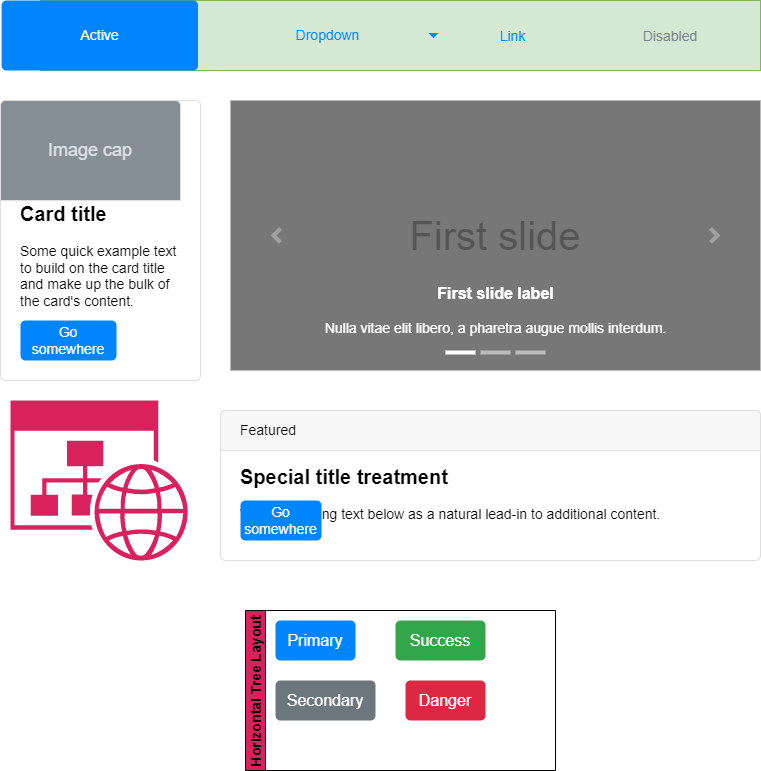

The diagram above was exported from draw.io. Its source (the exported page's mxGraphModel, read from the mxfile embedded in the PNG):
<mxGraphModel dx="3404" dy="978" grid="1" gridSize="10" guides="1" tooltips="1" connect="1" arrows="1" fold="1" page="1" pageScale="1" pageWidth="827" pageHeight="1169" math="0" shadow="0">
  <root>
    <mxCell id="XBoD4ffsUN6bkW6BpEhh-0" />
    <mxCell id="XBoD4ffsUN6bkW6BpEhh-1" parent="XBoD4ffsUN6bkW6BpEhh-0" />
    <mxCell id="ptwj2Fkigx6dShVzXNiN-31" value="First slide" style="html=1;shadow=0;dashed=0;strokeColor=none;strokeWidth=1;fillColor=#777777;fontColor=#555555;whiteSpace=wrap;align=center;verticalAlign=middle;fontStyle=0;fontSize=40;" vertex="1" parent="XBoD4ffsUN6bkW6BpEhh-1">
      <mxGeometry x="-1410" y="110" width="530" height="270" as="geometry" />
    </mxCell>
    <mxCell id="ptwj2Fkigx6dShVzXNiN-32" value="" style="html=1;verticalLabelPosition=bottom;labelBackgroundColor=#ffffff;verticalAlign=top;shadow=0;dashed=0;strokeWidth=4;shape=mxgraph.ios7.misc.more;strokeColor=#a0a0a0;fontSize=14;" vertex="1" parent="ptwj2Fkigx6dShVzXNiN-31">
      <mxGeometry x="1" y="0.5" width="7" height="14" relative="1" as="geometry">
        <mxPoint x="-50" y="-7" as="offset" />
      </mxGeometry>
    </mxCell>
    <mxCell id="ptwj2Fkigx6dShVzXNiN-33" value="" style="flipH=1;html=1;verticalLabelPosition=bottom;labelBackgroundColor=#ffffff;verticalAlign=top;shadow=0;dashed=0;strokeWidth=4;shape=mxgraph.ios7.misc.more;strokeColor=#a0a0a0;fontSize=14;" vertex="1" parent="ptwj2Fkigx6dShVzXNiN-31">
      <mxGeometry y="0.5" width="7" height="14" relative="1" as="geometry">
        <mxPoint x="43" y="-7" as="offset" />
      </mxGeometry>
    </mxCell>
    <mxCell id="ptwj2Fkigx6dShVzXNiN-34" value="" style="html=1;shadow=0;strokeColor=none;fillColor=#ffffff;fontSize=14;" vertex="1" parent="ptwj2Fkigx6dShVzXNiN-31">
      <mxGeometry x="0.5" y="1" width="30" height="4" relative="1" as="geometry">
        <mxPoint x="-50" y="-20" as="offset" />
      </mxGeometry>
    </mxCell>
    <mxCell id="ptwj2Fkigx6dShVzXNiN-35" value="" style="html=1;shadow=0;strokeColor=none;fillColor=#BBBBBB;fontSize=14;" vertex="1" parent="ptwj2Fkigx6dShVzXNiN-31">
      <mxGeometry x="0.5" y="1" width="30" height="4" relative="1" as="geometry">
        <mxPoint x="-15" y="-20" as="offset" />
      </mxGeometry>
    </mxCell>
    <mxCell id="ptwj2Fkigx6dShVzXNiN-36" value="" style="html=1;shadow=0;strokeColor=none;fillColor=#BBBBBB;fontSize=14;" vertex="1" parent="ptwj2Fkigx6dShVzXNiN-31">
      <mxGeometry x="0.5" y="1" width="30" height="4" relative="1" as="geometry">
        <mxPoint x="20" y="-20" as="offset" />
      </mxGeometry>
    </mxCell>
    <mxCell id="ptwj2Fkigx6dShVzXNiN-37" value="&lt;font style=&quot;font-size: 16px&quot;&gt;&lt;b&gt;First slide label&lt;/b&gt;&lt;/font&gt;&lt;br style=&quot;font-size: 14px&quot;&gt;&lt;br style=&quot;font-size: 14px&quot;&gt;Nulla vitae elit libero, a pharetra augue mollis interdum." style="html=1;shadow=0;strokeColor=none;fillColor=none;resizeWidth=1;fontColor=#FFFFFF;fontSize=14;" vertex="1" parent="ptwj2Fkigx6dShVzXNiN-31">
      <mxGeometry y="1" width="530" height="60" relative="1" as="geometry">
        <mxPoint y="-90" as="offset" />
      </mxGeometry>
    </mxCell>
    <mxCell id="ptwj2Fkigx6dShVzXNiN-43" value="" style="group;fillColor=#d5e8d4;strokeColor=#82b366;" vertex="1" connectable="0" parent="XBoD4ffsUN6bkW6BpEhh-1">
      <mxGeometry x="-1600" y="10" width="720" height="70" as="geometry" />
    </mxCell>
    <mxCell id="ptwj2Fkigx6dShVzXNiN-38" value="Active" style="html=1;shadow=0;dashed=0;shape=mxgraph.bootstrap.rrect;rSize=5;fillColor=#0085FC;strokeColor=none;fontSize=14;fontColor=#ffffff;sketch=0;" vertex="1" parent="ptwj2Fkigx6dShVzXNiN-43">
      <mxGeometry x="-38.91891891891892" width="196.4237837837838" height="70" as="geometry" />
    </mxCell>
    <mxCell id="ptwj2Fkigx6dShVzXNiN-39" value="Dropdown" style="strokeColor=none;fillColor=none;rSize=5;perimeter=none;whiteSpace=wrap;resizeWidth=1;align=center;spacing=20;fontSize=14;fontColor=#0085FC;spacingRight=10;" vertex="1" parent="ptwj2Fkigx6dShVzXNiN-43">
      <mxGeometry x="180" width="225" height="70" as="geometry" />
    </mxCell>
    <mxCell id="ptwj2Fkigx6dShVzXNiN-40" value="" style="shape=triangle;direction=south;fillColor=#0085FC;strokeColor=none;perimeter=none;sketch=0;fontSize=14;" vertex="1" parent="ptwj2Fkigx6dShVzXNiN-39">
      <mxGeometry x="1" y="0.5" width="10" height="5" relative="1" as="geometry">
        <mxPoint x="-17" y="-2.5" as="offset" />
      </mxGeometry>
    </mxCell>
    <mxCell id="ptwj2Fkigx6dShVzXNiN-41" value="Link" style="fillColor=none;strokeColor=none;fontSize=14;fontColor=#0085FC;" vertex="1" parent="ptwj2Fkigx6dShVzXNiN-43">
      <mxGeometry x="405" width="135" height="70" as="geometry" />
    </mxCell>
    <mxCell id="ptwj2Fkigx6dShVzXNiN-42" value="Disabled" style="fillColor=none;strokeColor=none;fontSize=14;fontColor=#7D868C;" vertex="1" parent="ptwj2Fkigx6dShVzXNiN-43">
      <mxGeometry x="540" width="180" height="70" as="geometry" />
    </mxCell>
    <mxCell id="ptwj2Fkigx6dShVzXNiN-44" value="&lt;b&gt;&lt;font style=&quot;font-size: 20px&quot;&gt;Card title&lt;/font&gt;&lt;/b&gt;&lt;br style=&quot;font-size: 14px&quot;&gt;&lt;br style=&quot;font-size: 14px&quot;&gt;Some quick example text to build on the card title and make up the bulk of the card's content." style="html=1;shadow=0;dashed=0;shape=mxgraph.bootstrap.rrect;rSize=5;strokeColor=#DFDFDF;html=1;whiteSpace=wrap;fillColor=#ffffff;fontColor=#000000;verticalAlign=bottom;align=left;spacing=20;spacingBottom=50;fontSize=14;aspect=fixed;" vertex="1" parent="XBoD4ffsUN6bkW6BpEhh-1">
      <mxGeometry x="-1640" y="110" width="200" height="279.99" as="geometry" />
    </mxCell>
    <mxCell id="ptwj2Fkigx6dShVzXNiN-45" value="Image cap" style="html=1;shadow=0;dashed=0;shape=mxgraph.bootstrap.topButton;rSize=5;perimeter=none;whiteSpace=wrap;fillColor=#868E96;strokeColor=#DFDFDF;fontColor=#DEE2E6;resizeWidth=1;fontSize=18;" vertex="1" parent="ptwj2Fkigx6dShVzXNiN-44">
      <mxGeometry width="180" height="100" relative="1" as="geometry" />
    </mxCell>
    <mxCell id="ptwj2Fkigx6dShVzXNiN-46" value="Go somewhere" style="html=1;shadow=0;dashed=0;shape=mxgraph.bootstrap.rrect;rSize=5;perimeter=none;whiteSpace=wrap;fillColor=#0085FC;strokeColor=none;fontColor=#ffffff;resizeWidth=1;fontSize=14;" vertex="1" parent="ptwj2Fkigx6dShVzXNiN-44">
      <mxGeometry y="1" width="96.00000000000004" height="40" relative="1" as="geometry">
        <mxPoint x="20" y="-60" as="offset" />
      </mxGeometry>
    </mxCell>
    <mxCell id="ptwj2Fkigx6dShVzXNiN-47" value="" style="html=1;shadow=0;dashed=0;shape=mxgraph.bootstrap.rrect;rSize=5;strokeColor=#DFDFDF;html=1;whiteSpace=wrap;fillColor=#FFFFFF;fontColor=#000000;fontSize=14;" vertex="1" parent="XBoD4ffsUN6bkW6BpEhh-1">
      <mxGeometry x="-1420" y="420" width="540" height="150" as="geometry" />
    </mxCell>
    <mxCell id="ptwj2Fkigx6dShVzXNiN-48" value="Featured" style="html=1;shadow=0;dashed=0;shape=mxgraph.bootstrap.topButton;strokeColor=inherit;fillColor=#F7F7F7;rSize=5;perimeter=none;whiteSpace=wrap;resizeWidth=1;align=left;spacing=20;fontSize=14;" vertex="1" parent="ptwj2Fkigx6dShVzXNiN-47">
      <mxGeometry width="540" height="40" relative="1" as="geometry" />
    </mxCell>
    <mxCell id="ptwj2Fkigx6dShVzXNiN-49" value="&lt;b&gt;&lt;font style=&quot;font-size: 20px&quot;&gt;Special title treatment&lt;/font&gt;&lt;/b&gt;&lt;br style=&quot;font-size: 14px&quot;&gt;&lt;br style=&quot;font-size: 14px&quot;&gt;With supporting text below as a natural lead-in to additional content." style="perimeter=none;html=1;whiteSpace=wrap;fillColor=none;strokeColor=none;resizeWidth=1;verticalAlign=top;align=left;spacing=20;spacingTop=-10;fontSize=14;" vertex="1" parent="ptwj2Fkigx6dShVzXNiN-47">
      <mxGeometry width="540" height="120" relative="1" as="geometry">
        <mxPoint y="40" as="offset" />
      </mxGeometry>
    </mxCell>
    <mxCell id="ptwj2Fkigx6dShVzXNiN-50" value="Go somewhere" style="html=1;shadow=0;dashed=0;shape=mxgraph.bootstrap.rrect;rSize=5;perimeter=none;whiteSpace=wrap;fillColor=#0085FC;strokeColor=none;fontColor=#ffffff;resizeWidth=1;fontSize=14;" vertex="1" parent="ptwj2Fkigx6dShVzXNiN-47">
      <mxGeometry y="1" width="81" height="40" relative="1" as="geometry">
        <mxPoint x="20" y="-60" as="offset" />
      </mxGeometry>
    </mxCell>
    <mxCell id="ptwj2Fkigx6dShVzXNiN-52" value="" style="verticalLabelPosition=bottom;html=1;verticalAlign=top;align=center;strokeColor=none;fillColor=#D9215E;shape=mxgraph.azure.website_generic;pointerEvents=1;fontSize=14;" vertex="1" parent="XBoD4ffsUN6bkW6BpEhh-1">
      <mxGeometry x="-1630" y="410" width="180" height="160" as="geometry" />
    </mxCell>
    <mxCell id="ptwj2Fkigx6dShVzXNiN-53" value="Horizontal Tree Layout" style="swimlane;startSize=20;horizontal=0;childLayout=treeLayout;horizontalTree=1;resizable=0;containerType=tree;fontSize=14;fillColor=#D9215E;" vertex="1" parent="XBoD4ffsUN6bkW6BpEhh-1">
      <mxGeometry x="-1395" y="620" width="310" height="160" as="geometry" />
    </mxCell>
    <mxCell id="ptwj2Fkigx6dShVzXNiN-59" value="Primary" style="html=1;shadow=0;dashed=0;shape=mxgraph.bootstrap.rrect;rSize=5;strokeColor=none;strokeWidth=1;fillColor=#0085FC;fontColor=#FFFFFF;whiteSpace=wrap;align=center;verticalAlign=middle;spacingLeft=0;fontStyle=0;fontSize=16;spacing=5;" vertex="1" parent="ptwj2Fkigx6dShVzXNiN-53">
      <mxGeometry x="30" y="10" width="80" height="40" as="geometry" />
    </mxCell>
    <mxCell id="ptwj2Fkigx6dShVzXNiN-60" value="Secondary" style="html=1;shadow=0;dashed=0;shape=mxgraph.bootstrap.rrect;rSize=5;strokeColor=none;strokeWidth=1;fillColor=#6C767D;fontColor=#FFFFFF;whiteSpace=wrap;align=center;verticalAlign=middle;spacingLeft=0;fontStyle=0;fontSize=16;spacing=5;" vertex="1" parent="ptwj2Fkigx6dShVzXNiN-53">
      <mxGeometry x="30" y="70" width="100" height="40" as="geometry" />
    </mxCell>
    <mxCell id="ptwj2Fkigx6dShVzXNiN-63" value="Success" style="html=1;shadow=0;dashed=0;shape=mxgraph.bootstrap.rrect;rSize=5;strokeColor=none;strokeWidth=1;fillColor=#33A64C;fontColor=#FFFFFF;whiteSpace=wrap;align=center;verticalAlign=middle;spacingLeft=0;fontStyle=0;fontSize=16;spacing=5;" vertex="1" parent="ptwj2Fkigx6dShVzXNiN-53">
      <mxGeometry x="150" y="10" width="90" height="40" as="geometry" />
    </mxCell>
    <mxCell id="ptwj2Fkigx6dShVzXNiN-64" value="Danger" style="html=1;shadow=0;dashed=0;shape=mxgraph.bootstrap.rrect;rSize=5;strokeColor=none;strokeWidth=1;fillColor=#DB2843;fontColor=#FFFFFF;whiteSpace=wrap;align=center;verticalAlign=middle;spacingLeft=0;fontStyle=0;fontSize=16;spacing=5;" vertex="1" parent="ptwj2Fkigx6dShVzXNiN-53">
      <mxGeometry x="160" y="70" width="80" height="40" as="geometry" />
    </mxCell>
  </root>
</mxGraphModel>